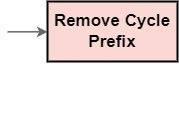

The diagram above was exported from draw.io. Its source (the exported page's mxGraphModel, read from the mxfile embedded in the PNG):
<mxGraphModel dx="724" dy="374" grid="1" gridSize="10" guides="1" tooltips="1" connect="1" arrows="1" fold="1" page="1" pageScale="1" pageWidth="850" pageHeight="1100" math="0" shadow="0">
  <root>
    <mxCell id="0" />
    <mxCell id="1" parent="0" />
    <mxCell id="CJn539hAolmYYeFk7DPa-3" value="&lt;span style=&quot;font-size: 17px;&quot;&gt;&lt;b&gt;Remove Cycle Prefix&lt;/b&gt;&lt;/span&gt;" style="rounded=0;whiteSpace=wrap;html=1;strokeWidth=2;fillColor=#FAD9D5;strokeColor=#000000;" parent="1" vertex="1">
      <mxGeometry x="240" y="199" width="130" height="60" as="geometry" />
    </mxCell>
    <mxCell id="CJn539hAolmYYeFk7DPa-9" value="" style="endArrow=classic;html=1;rounded=0;entryX=0;entryY=0.5;entryDx=0;entryDy=0;strokeWidth=1.5;strokeColor=#666666;" parent="1" edge="1">
      <mxGeometry width="50" height="50" relative="1" as="geometry">
        <mxPoint x="200" y="229.31" as="sourcePoint" />
        <mxPoint x="240" y="229.31" as="targetPoint" />
      </mxGeometry>
    </mxCell>
    <mxCell id="DzSGaUXaLoBv1oSfC6bm-2" value="" style="rounded=0;whiteSpace=wrap;html=1;strokeColor=#FFFFFF;" vertex="1" parent="1">
      <mxGeometry x="240" y="270" width="130" height="60" as="geometry" />
    </mxCell>
  </root>
</mxGraphModel>